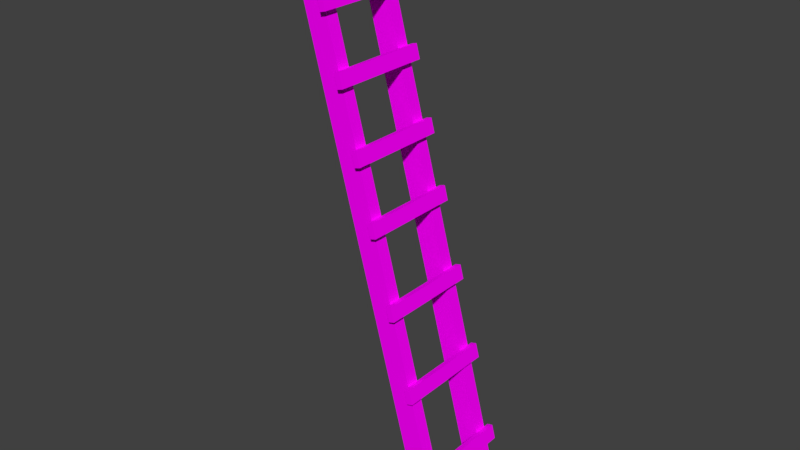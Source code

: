 # Source: escada_madeira.blend  (saved by Blender 2.79.0; exported with 4.5.12 LTS)
import bpy
from mathutils import Matrix  # noqa: F401  (used for matrix-valued properties, if any)

bpy.ops.wm.read_factory_settings(use_empty=True)
scene = bpy.context.scene
scene.name = 'Scene'

# ---- collections
col_collection_1 = bpy.data.collections.new('Collection 1'); scene.collection.children.link(col_collection_1)

# ---- images (referenced by path relative to the original .blend; pixels are not part of the script)
import os
ASSET_DIR = os.environ.get("B2B_ASSET_DIR", "")  # directory of the original .blend (textures are referenced by path, not embedded)
HERE = os.path.dirname(os.path.abspath(__file__))  # packed textures are extracted next to this script under _unpacked/

def load_image(name, relpath, width, height, colorspace="sRGB"):
    """Load a texture the original file referenced (path relative to the .blend, or extracted next to this script)."""
    p = next((c for c in (os.path.join(HERE, relpath), os.path.join(ASSET_DIR, relpath)) if relpath and os.path.exists(c)), "")
    if p:
        img = bpy.data.images.load(p, check_existing=True)
        img.name = name
    else:  # same state as the original file: an image datablock whose file is absent (Cycles renders it pink)
        img = bpy.data.images.new(name, width, height)
        img.source = "FILE"
        img.filepath = "//" + (relpath or name)
    img.colorspace_settings.name = colorspace
    return img
img_madeira29_jpg = load_image('Madeira29.jpg', 'Texturas/Escada.jpg', 1024, 1024, 'sRGB')
img_escada = load_image('Escada', '', 2048, 2048, 'sRGB')

# ---- materials (node trees are filled in below, after node groups)
mat_escada = bpy.data.materials.new('Escada')
mat_escada.alpha_threshold = 0.0
mat_escada.roughness = 0.5

# ---- material node trees
mat_escada.use_nodes = True; mat_escada.node_tree.nodes.clear()
_N = mat_escada.node_tree.nodes; _L = mat_escada.node_tree.links
n0 = _N.new('ShaderNodeOutputMaterial'); n0.name = 'Material Output'; n0.location = (300, 300)
n1 = _N.new('ShaderNodeBsdfDiffuse'); n1.name = 'Diffuse BSDF'; n1.location = (10, 300)
n2 = _N.new('ShaderNodeMapping'); n2.name = 'Mapping'; n2.location = (-515, 304)
n2.inputs[2].default_value = (0.0, 0.0, 1.571)
n2.inputs[3].default_value = (10.0, 10.0, 10.0)
n3 = _N.new('ShaderNodeTexCoord'); n3.name = 'Texture Coordinate'; n3.location = (-725, 287)
n4 = _N.new('ShaderNodeTexImage'); n4.name = 'Image Texture'; n4.location = (-225, 286)
n4.width = 140
n4.image = img_madeira29_jpg
n5 = _N.new('ShaderNodeTexImage'); n5.name = 'Image Texture.001'; n5.location = (-149, 19)
n5.width = 140
n5.image = img_escada
_L.new(n1.outputs[0], n0.inputs[0])
_L.new(n4.outputs[0], n1.inputs[0])
_L.new(n2.outputs[0], n4.inputs[0])
_L.new(n3.outputs[2], n2.inputs[0])
n0.is_active_output = True

# ---- world
world_world = bpy.data.worlds.new('World'); scene.world = world_world
world_world.color = (0.05088, 0.05088, 0.05088)
world_world.use_sun_shadow = False
world_world.sun_shadow_jitter_overblur = 0.0
world_world.cycles.sampling_method = 'MANUAL'

# ---- meshes
me_plane = bpy.data.meshes.new('Plane')
me_plane.from_pydata([(0.1895, -0.9861, -0.1083), (0.2621, -0.9666, -0.1083), (-0.3282, 0.9458, -0.1083), (-0.2556, 0.9652, -0.1083), (0.1895, -0.9861, -0.1511), (0.2621, -0.9666, -0.1511), (-0.3282, 0.9458, -0.1511), (-0.2556, 0.9652, -0.1511), (0.1895, -0.9861, 0.1496), (0.2621, -0.9666, 0.1496), (-0.3282, 0.9458, 0.1496), (-0.2556, 0.9652, 0.1496), (0.1895, -0.9861, 0.1068), (0.2621, -0.9666, 0.1068), (-0.3282, 0.9458, 0.1068), (-0.2556, 0.9652, 0.1068), (0.2136, -0.7859, 0.1702), (0.201, -0.7386, 0.1702), (0.2136, -0.7859, -0.1697), (0.201, -0.7386, -0.1697), (0.2332, -0.7806, 0.1702), (0.2205, -0.7334, 0.1702), (0.2332, -0.7806, -0.1697), (0.2205, -0.7334, -0.1697), (0.1367, -0.4989, 0.1702), (0.1241, -0.4517, 0.1702), (0.1367, -0.4989, -0.1697), (0.1241, -0.4517, -0.1697), (0.1563, -0.4937, 0.1702), (0.1436, -0.4465, 0.1702), (0.1563, -0.4937, -0.1697), (0.1436, -0.4465, -0.1697), (0.06587, -0.2345, 0.1702), (0.05321, -0.1872, 0.1702), (0.06587, -0.2345, -0.1697), (0.05321, -0.1872, -0.1697), (0.08542, -0.2292, 0.1702), (0.07277, -0.182, 0.1702), (0.08542, -0.2292, -0.1697), (0.07277, -0.182, -0.1697), (-0.002242, 0.01973, 0.1702), (-0.0149, 0.06697, 0.1702), (-0.002242, 0.01973, -0.1697), (-0.0149, 0.06697, -0.1697), (0.01731, 0.02497, 0.1702), (0.004655, 0.07221, 0.1702), (0.01731, 0.02497, -0.1697), (0.004655, 0.07221, -0.1697), (-0.05816, 0.2284, 0.1702), (-0.07082, 0.2757, 0.1702), (-0.05816, 0.2284, -0.1697), (-0.07082, 0.2757, -0.1697), (-0.03861, 0.2337, 0.1702), (-0.05126, 0.2809, 0.1702), (-0.03861, 0.2337, -0.1697), (-0.05126, 0.2809, -0.1697), (-0.1173, 0.4491, 0.1702), (-0.1299, 0.4963, 0.1702), (-0.1173, 0.4491, -0.1697), (-0.1299, 0.4963, -0.1697), (-0.09772, 0.4543, 0.1702), (-0.1104, 0.5015, 0.1702), (-0.09772, 0.4543, -0.1697), (-0.1104, 0.5015, -0.1697), (-0.1736, 0.6592, 0.1702), (-0.1862, 0.7064, 0.1702), (-0.1736, 0.6592, -0.1697), (-0.1862, 0.7064, -0.1697), (-0.154, 0.6644, 0.1702), (-0.1667, 0.7117, 0.1702), (-0.154, 0.6644, -0.1697), (-0.1667, 0.7117, -0.1697)], [], [(0, 1, 3, 2), (4, 6, 7, 5), (0, 4, 5, 1), (1, 5, 7, 3), (2, 6, 4, 0), (3, 7, 6, 2), (8, 9, 11, 10), (12, 14, 15, 13), (8, 12, 13, 9), (9, 13, 15, 11), (10, 14, 12, 8), (11, 15, 14, 10), (16, 17, 19, 18), (18, 19, 23, 22), (22, 23, 21, 20), (20, 21, 17, 16), (18, 22, 20, 16), (23, 19, 17, 21), (24, 25, 27, 26), (26, 27, 31, 30), (30, 31, 29, 28), (28, 29, 25, 24), (26, 30, 28, 24), (31, 27, 25, 29), (32, 33, 35, 34), (34, 35, 39, 38), (38, 39, 37, 36), (36, 37, 33, 32), (34, 38, 36, 32), (39, 35, 33, 37), (40, 41, 43, 42), (42, 43, 47, 46), (46, 47, 45, 44), (44, 45, 41, 40), (42, 46, 44, 40), (47, 43, 41, 45), (48, 49, 51, 50), (50, 51, 55, 54), (54, 55, 53, 52), (52, 53, 49, 48), (50, 54, 52, 48), (55, 51, 49, 53), (56, 57, 59, 58), (58, 59, 63, 62), (62, 63, 61, 60), (60, 61, 57, 56), (58, 62, 60, 56), (63, 59, 57, 61), (64, 65, 67, 66), (66, 67, 71, 70), (70, 71, 69, 68), (68, 69, 65, 64), (66, 70, 68, 64), (71, 67, 65, 69)])
_uv = me_plane.uv_layers.new(name='UVMap.001')
_uv.uv.foreach_set('vector', [0.1735, 0.01456, 0.2169, 0.01456, 0.2169, 0.9854, 0.1735, 0.9854, 0.1388, 0.01456, 0.1388, 0.9854, 0.09541, 0.9854, 0.09541, 0.01456, 0.9529, 0.2452, 0.9281, 0.2452, 0.9281, 0.2087, 0.9529, 0.2087, 0.4484, 0.01456, 0.4731, 0.01456, 0.4731, 0.9854, 0.4484, 0.9854, 0.3296, 0.01456, 0.3544, 0.01456, 0.3544, 0.9854, 0.3296, 0.9854, 0.9579, 0.4684, 0.9827, 0.4684, 0.9827, 0.5049, 0.9579, 0.5049, 0.2516, 0.01456, 0.295, 0.01456, 0.295, 0.9854, 0.2516, 0.9854, 0.06074, 0.01456, 0.06074, 0.9854, 0.01733, 0.9854, 0.01733, 0.01456, 0.9281, 0.2743, 0.9529, 0.2743, 0.9529, 0.3108, 0.9281, 0.3108, 0.5325, 0.9854, 0.5078, 0.9854, 0.5078, 0.01456, 0.5325, 0.01456, 0.389, 0.01456, 0.4137, 0.01456, 0.4137, 0.9854, 0.389, 0.9854, 0.9579, 0.4028, 0.9827, 0.4028, 0.9827, 0.4393, 0.9579, 0.4393, 0.5672, 0.2087, 0.5954, 0.2087, 0.5954, 0.3737, 0.5672, 0.3737, 0.9696, 0.597, 0.9696, 0.6207, 0.9579, 0.6207, 0.9579, 0.597, 0.6301, 0.2087, 0.6584, 0.2087, 0.6584, 0.3737, 0.6301, 0.3737, 0.9696, 0.7556, 0.9696, 0.7793, 0.9579, 0.7793, 0.9579, 0.7556, 0.9116, 0.4028, 0.9233, 0.4028, 0.9233, 0.5679, 0.9116, 0.5679, 0.8652, 0.597, 0.8769, 0.597, 0.8769, 0.762, 0.8652, 0.762, 0.5954, 0.1796, 0.5672, 0.1796, 0.5672, 0.01456, 0.5954, 0.01456, 0.9696, 0.7027, 0.9696, 0.7265, 0.9579, 0.7265, 0.9579, 0.7027, 0.6301, 0.01456, 0.6584, 0.01456, 0.6584, 0.1796, 0.6301, 0.1796, 0.9696, 0.534, 0.9696, 0.5578, 0.9579, 0.5578, 0.9579, 0.534, 0.8306, 0.5679, 0.8189, 0.5679, 0.8189, 0.4028, 0.8306, 0.4028, 0.9281, 0.01456, 0.9398, 0.01456, 0.9398, 0.1796, 0.9281, 0.1796, 0.693, 0.01456, 0.7213, 0.01456, 0.7213, 0.1796, 0.693, 0.1796, 0.7643, 0.7911, 0.7643, 0.8149, 0.7526, 0.8149, 0.7526, 0.7911, 0.693, 0.4028, 0.7213, 0.4028, 0.7213, 0.5679, 0.693, 0.5679, 0.8107, 0.7911, 0.8107, 0.8149, 0.799, 0.8149, 0.799, 0.7911, 0.6599, 0.597, 0.6716, 0.597, 0.6716, 0.762, 0.6599, 0.762, 0.6252, 0.762, 0.6135, 0.762, 0.6135, 0.597, 0.6252, 0.597, 0.8189, 0.2087, 0.8471, 0.2087, 0.8471, 0.3737, 0.8189, 0.3737, 0.8917, 0.8149, 0.8917, 0.7911, 0.9034, 0.7911, 0.9034, 0.8149, 0.7559, 0.2087, 0.7842, 0.2087, 0.7842, 0.3737, 0.7559, 0.3737, 0.857, 0.7911, 0.857, 0.8149, 0.8453, 0.8149, 0.8453, 0.7911, 0.8935, 0.3737, 0.8818, 0.3737, 0.8818, 0.2087, 0.8935, 0.2087, 0.8189, 0.597, 0.8306, 0.597, 0.8306, 0.762, 0.8189, 0.762, 0.8471, 0.1796, 0.8189, 0.1796, 0.8189, 0.01456, 0.8471, 0.01456, 0.6716, 0.7911, 0.6716, 0.8149, 0.6599, 0.8149, 0.6599, 0.7911, 0.5954, 0.5679, 0.5672, 0.5679, 0.5672, 0.4028, 0.5954, 0.4028, 0.7063, 0.8149, 0.7063, 0.7911, 0.718, 0.7911, 0.718, 0.8149, 0.5789, 0.762, 0.5672, 0.762, 0.5672, 0.597, 0.5789, 0.597, 0.8652, 0.4028, 0.8769, 0.4028, 0.8769, 0.5679, 0.8652, 0.5679, 0.7842, 0.5679, 0.7559, 0.5679, 0.7559, 0.4028, 0.7842, 0.4028, 0.6135, 0.8149, 0.6135, 0.7911, 0.6252, 0.7911, 0.6252, 0.8149, 0.7559, 0.01456, 0.7842, 0.01456, 0.7842, 0.1796, 0.7559, 0.1796, 0.9696, 0.6499, 0.9696, 0.6736, 0.9579, 0.6736, 0.9579, 0.6499, 0.8818, 0.01456, 0.8935, 0.01456, 0.8935, 0.1796, 0.8818, 0.1796, 0.7063, 0.597, 0.718, 0.597, 0.718, 0.762, 0.7063, 0.762, 0.7213, 0.3737, 0.693, 0.3737, 0.693, 0.2087, 0.7213, 0.2087, 0.9281, 0.3636, 0.9281, 0.3399, 0.9398, 0.3399, 0.9398, 0.3636, 0.6301, 0.4028, 0.6584, 0.4028, 0.6584, 0.5679, 0.6301, 0.5679, 0.5789, 0.7911, 0.5789, 0.8149, 0.5672, 0.8149, 0.5672, 0.7911, 0.7676, 0.762, 0.7559, 0.762, 0.7559, 0.597, 0.7676, 0.597, 0.9116, 0.597, 0.9233, 0.597, 0.9233, 0.762, 0.9116, 0.762])
me_plane.materials.append(mat_escada)
me_plane.use_remesh_preserve_volume = False
me_plane.use_remesh_preserve_attributes = False
me_plane.use_mirror_vertex_groups = False
me_plane.update()

# ---- objects
ob_escada = bpy.data.objects.new('Escada', me_plane)

# ---- transforms, parenting, visibility, modifiers, constraints
ob_escada.location = (-0.101, 0.8502, 1.007)
ob_escada.rotation_euler = (1.571, -0.0, 0.0)
ob_escada.lineart.crease_threshold = 0.0

# ---- collection membership
col_collection_1.objects.link(ob_escada)

# ---- scene / render settings (as saved in the file)
scene.frame_start = 1; scene.frame_end = 250; scene.frame_set(1)
scene.render.engine = 'CYCLES'
scene.render.resolution_percentage = 50
scene.render.dither_intensity = 0.0
scene.cycles.use_denoising = False
scene.cycles.samples = 128
scene.cycles.sampling_pattern = 'TABULATED_SOBOL'
scene.cycles.use_adaptive_sampling = False
scene.cycles.use_light_tree = False
scene.cycles.blur_glossy = 0.0
scene.cycles.sample_clamp_indirect = 0.0
scene.view_settings.view_transform = 'Standard'
bpy.context.view_layer.update()

# ---- added for rendering (the .blend has no active camera and no usable light): camera, sun
cam_auto = bpy.data.cameras.new('AutoCamera')
cam_auto.lens = 50.0
cam_auto.sensor_width = 36.0
cam_auto.clip_end = 1000.0
ob_auto_camera = bpy.data.objects.new('AutoCamera', cam_auto)
scene.collection.objects.link(ob_auto_camera)
ob_auto_camera.location = (1.77819, -1.44464, 2.52606)
ob_auto_camera.rotation_euler = (1.09748, -7.21219e-08, 0.694738)
scene.camera = ob_auto_camera
light_auto_sun = bpy.data.lights.new('AutoSun', 'SUN')
light_auto_sun.energy = 3.0
light_auto_sun.angle = 0.0523599
ob_auto_sun = bpy.data.objects.new('AutoSun', light_auto_sun)
scene.collection.objects.link(ob_auto_sun)
ob_auto_sun.rotation_euler = (0.872665, 0.174533, 0.523599)
bpy.context.view_layer.update()

